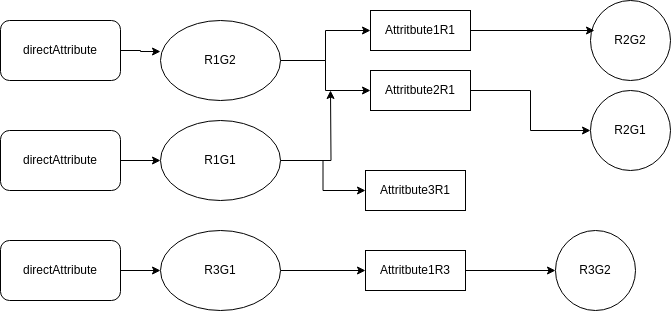

The diagram above was exported from draw.io. Its source (the exported page's mxGraphModel, read from the mxfile embedded in the PNG):
<mxGraphModel dx="2074" dy="1230" grid="1" gridSize="10" guides="1" tooltips="1" connect="1" arrows="1" fold="1" page="1" pageScale="1" pageWidth="850" pageHeight="1100" math="0" shadow="0">
  <root>
    <mxCell id="0" />
    <mxCell id="1" parent="0" />
    <mxCell id="Y3azgCp18Co24yYhu5mp-4" style="edgeStyle=orthogonalEdgeStyle;rounded=0;orthogonalLoop=1;jettySize=auto;html=1;" edge="1" parent="1" source="Y3azgCp18Co24yYhu5mp-1" target="Y3azgCp18Co24yYhu5mp-2">
      <mxGeometry relative="1" as="geometry" />
    </mxCell>
    <mxCell id="Y3azgCp18Co24yYhu5mp-5" style="edgeStyle=orthogonalEdgeStyle;rounded=0;orthogonalLoop=1;jettySize=auto;html=1;entryX=0;entryY=0.5;entryDx=0;entryDy=0;" edge="1" parent="1" source="Y3azgCp18Co24yYhu5mp-1" target="Y3azgCp18Co24yYhu5mp-3">
      <mxGeometry relative="1" as="geometry" />
    </mxCell>
    <mxCell id="Y3azgCp18Co24yYhu5mp-1" value="R1G2" style="ellipse;whiteSpace=wrap;html=1;" vertex="1" parent="1">
      <mxGeometry x="170" y="160" width="120" height="80" as="geometry" />
    </mxCell>
    <mxCell id="Y3azgCp18Co24yYhu5mp-2" value="Attritbute1R1" style="rounded=0;whiteSpace=wrap;html=1;" vertex="1" parent="1">
      <mxGeometry x="380" y="150" width="100" height="40" as="geometry" />
    </mxCell>
    <mxCell id="Y3azgCp18Co24yYhu5mp-7" value="" style="edgeStyle=orthogonalEdgeStyle;rounded=0;orthogonalLoop=1;jettySize=auto;html=1;" edge="1" parent="1" source="Y3azgCp18Co24yYhu5mp-3" target="Y3azgCp18Co24yYhu5mp-6">
      <mxGeometry relative="1" as="geometry" />
    </mxCell>
    <mxCell id="Y3azgCp18Co24yYhu5mp-3" value="Attritbute2R1" style="rounded=0;whiteSpace=wrap;html=1;" vertex="1" parent="1">
      <mxGeometry x="380" y="210" width="100" height="40" as="geometry" />
    </mxCell>
    <mxCell id="Y3azgCp18Co24yYhu5mp-6" value="R2G1" style="ellipse;whiteSpace=wrap;html=1;rounded=0;" vertex="1" parent="1">
      <mxGeometry x="600" y="230" width="80" height="80" as="geometry" />
    </mxCell>
    <mxCell id="Y3azgCp18Co24yYhu5mp-8" value="R2G2" style="ellipse;whiteSpace=wrap;html=1;rounded=0;" vertex="1" parent="1">
      <mxGeometry x="600" y="140" width="80" height="80" as="geometry" />
    </mxCell>
    <mxCell id="Y3azgCp18Co24yYhu5mp-9" style="edgeStyle=orthogonalEdgeStyle;rounded=0;orthogonalLoop=1;jettySize=auto;html=1;entryX=0.05;entryY=0.375;entryDx=0;entryDy=0;entryPerimeter=0;" edge="1" parent="1" source="Y3azgCp18Co24yYhu5mp-2" target="Y3azgCp18Co24yYhu5mp-8">
      <mxGeometry relative="1" as="geometry" />
    </mxCell>
    <mxCell id="Y3azgCp18Co24yYhu5mp-17" style="edgeStyle=orthogonalEdgeStyle;rounded=0;orthogonalLoop=1;jettySize=auto;html=1;" edge="1" parent="1" source="Y3azgCp18Co24yYhu5mp-12">
      <mxGeometry relative="1" as="geometry">
        <mxPoint x="340" y="230" as="targetPoint" />
      </mxGeometry>
    </mxCell>
    <mxCell id="Y3azgCp18Co24yYhu5mp-19" style="edgeStyle=orthogonalEdgeStyle;rounded=0;orthogonalLoop=1;jettySize=auto;html=1;entryX=0;entryY=0.5;entryDx=0;entryDy=0;" edge="1" parent="1" source="Y3azgCp18Co24yYhu5mp-12" target="Y3azgCp18Co24yYhu5mp-18">
      <mxGeometry relative="1" as="geometry" />
    </mxCell>
    <mxCell id="Y3azgCp18Co24yYhu5mp-12" value="R1G1" style="ellipse;whiteSpace=wrap;html=1;" vertex="1" parent="1">
      <mxGeometry x="170" y="260" width="120" height="80" as="geometry" />
    </mxCell>
    <mxCell id="Y3azgCp18Co24yYhu5mp-18" value="Attritbute3R1" style="rounded=0;whiteSpace=wrap;html=1;" vertex="1" parent="1">
      <mxGeometry x="375" y="310" width="100" height="40" as="geometry" />
    </mxCell>
    <mxCell id="Y3azgCp18Co24yYhu5mp-22" style="edgeStyle=orthogonalEdgeStyle;rounded=0;orthogonalLoop=1;jettySize=auto;html=1;" edge="1" parent="1" source="Y3azgCp18Co24yYhu5mp-20" target="Y3azgCp18Co24yYhu5mp-21">
      <mxGeometry relative="1" as="geometry" />
    </mxCell>
    <mxCell id="Y3azgCp18Co24yYhu5mp-20" value="R3G1" style="ellipse;whiteSpace=wrap;html=1;" vertex="1" parent="1">
      <mxGeometry x="170" y="370" width="120" height="80" as="geometry" />
    </mxCell>
    <mxCell id="Y3azgCp18Co24yYhu5mp-24" value="" style="edgeStyle=orthogonalEdgeStyle;rounded=0;orthogonalLoop=1;jettySize=auto;html=1;" edge="1" parent="1" source="Y3azgCp18Co24yYhu5mp-21" target="Y3azgCp18Co24yYhu5mp-23">
      <mxGeometry relative="1" as="geometry" />
    </mxCell>
    <mxCell id="Y3azgCp18Co24yYhu5mp-21" value="Attritbute1R3" style="rounded=0;whiteSpace=wrap;html=1;" vertex="1" parent="1">
      <mxGeometry x="375" y="390" width="100" height="40" as="geometry" />
    </mxCell>
    <mxCell id="Y3azgCp18Co24yYhu5mp-23" value="R3G2" style="ellipse;whiteSpace=wrap;html=1;rounded=0;" vertex="1" parent="1">
      <mxGeometry x="565" y="370" width="80" height="80" as="geometry" />
    </mxCell>
    <mxCell id="Y3azgCp18Co24yYhu5mp-25" value="directAttribute" style="rounded=1;whiteSpace=wrap;html=1;" vertex="1" parent="1">
      <mxGeometry x="10" y="160" width="120" height="60" as="geometry" />
    </mxCell>
    <mxCell id="Y3azgCp18Co24yYhu5mp-26" style="edgeStyle=orthogonalEdgeStyle;rounded=0;orthogonalLoop=1;jettySize=auto;html=1;entryX=0;entryY=0.388;entryDx=0;entryDy=0;entryPerimeter=0;" edge="1" parent="1" source="Y3azgCp18Co24yYhu5mp-25" target="Y3azgCp18Co24yYhu5mp-1">
      <mxGeometry relative="1" as="geometry" />
    </mxCell>
    <mxCell id="Y3azgCp18Co24yYhu5mp-29" style="edgeStyle=orthogonalEdgeStyle;rounded=0;orthogonalLoop=1;jettySize=auto;html=1;" edge="1" parent="1" source="Y3azgCp18Co24yYhu5mp-28" target="Y3azgCp18Co24yYhu5mp-12">
      <mxGeometry relative="1" as="geometry" />
    </mxCell>
    <mxCell id="Y3azgCp18Co24yYhu5mp-28" value="directAttribute" style="rounded=1;whiteSpace=wrap;html=1;" vertex="1" parent="1">
      <mxGeometry x="10" y="270" width="120" height="60" as="geometry" />
    </mxCell>
    <mxCell id="Y3azgCp18Co24yYhu5mp-31" value="" style="edgeStyle=orthogonalEdgeStyle;rounded=0;orthogonalLoop=1;jettySize=auto;html=1;" edge="1" parent="1" source="Y3azgCp18Co24yYhu5mp-30" target="Y3azgCp18Co24yYhu5mp-20">
      <mxGeometry relative="1" as="geometry" />
    </mxCell>
    <mxCell id="Y3azgCp18Co24yYhu5mp-30" value="directAttribute" style="rounded=1;whiteSpace=wrap;html=1;" vertex="1" parent="1">
      <mxGeometry x="10" y="380" width="120" height="60" as="geometry" />
    </mxCell>
  </root>
</mxGraphModel>